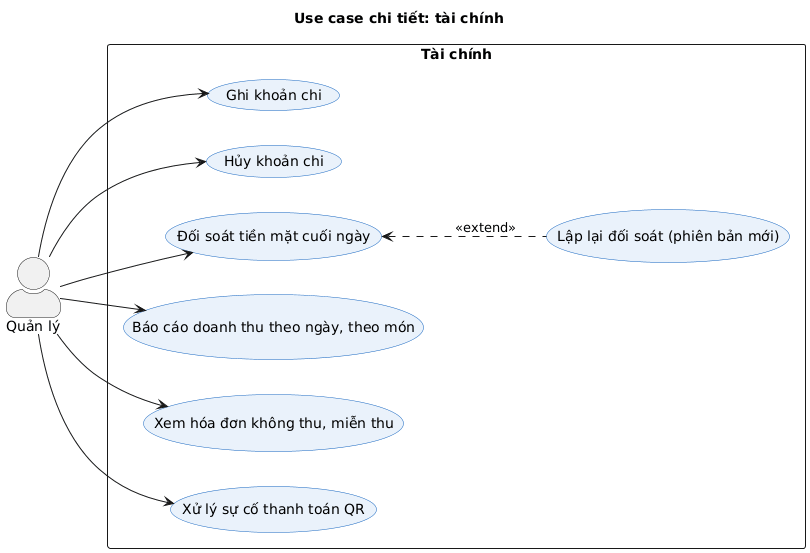

The diagram above was rendered by PlantUML. Its source (embedded in the PNG):
@startuml
!include _style.iuml
title Use case chi tiết: tài chính
left to right direction
actor "Quản lý" as M
rectangle "Tài chính" {
  usecase "Ghi khoản chi" as F1
  usecase "Hủy khoản chi" as F2
  usecase "Đối soát tiền mặt cuối ngày" as F3
  usecase "Lập lại đối soát (phiên bản mới)" as F4
  usecase "Báo cáo doanh thu theo ngày, theo món" as F5
  usecase "Xem hóa đơn không thu, miễn thu" as F6
  usecase "Xử lý sự cố thanh toán QR" as F7
}
M --> F1
M --> F2
M --> F3
M --> F5
M --> F6
M --> F7
F3 <.. F4 : <<extend>>
@enduml